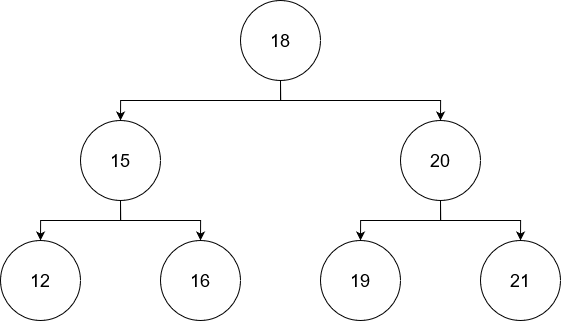

The diagram above was exported from draw.io. Its source (the exported page's mxGraphModel, read from the mxfile embedded in the PNG):
<mxGraphModel dx="2333" dy="1196" grid="1" gridSize="10" guides="1" tooltips="1" connect="1" arrows="1" fold="1" page="1" pageScale="1" pageWidth="827" pageHeight="1169" math="0" shadow="0">
  <root>
    <mxCell id="0" />
    <mxCell id="1" parent="0" />
    <mxCell id="8vt5aUEB9jVg0dbngsS0-19" style="edgeStyle=orthogonalEdgeStyle;rounded=0;orthogonalLoop=1;jettySize=auto;html=1;exitX=0.5;exitY=1;exitDx=0;exitDy=0;entryX=0.5;entryY=0;entryDx=0;entryDy=0;" edge="1" parent="1" source="8vt5aUEB9jVg0dbngsS0-1" target="8vt5aUEB9jVg0dbngsS0-3">
      <mxGeometry relative="1" as="geometry" />
    </mxCell>
    <mxCell id="8vt5aUEB9jVg0dbngsS0-20" style="edgeStyle=orthogonalEdgeStyle;rounded=0;orthogonalLoop=1;jettySize=auto;html=1;exitX=0.5;exitY=1;exitDx=0;exitDy=0;entryX=0.5;entryY=0;entryDx=0;entryDy=0;" edge="1" parent="1" source="8vt5aUEB9jVg0dbngsS0-1" target="8vt5aUEB9jVg0dbngsS0-2">
      <mxGeometry relative="1" as="geometry" />
    </mxCell>
    <mxCell id="8vt5aUEB9jVg0dbngsS0-1" value="&lt;font style=&quot;font-size: 18px;&quot;&gt;18&lt;/font&gt;" style="ellipse;whiteSpace=wrap;html=1;aspect=fixed;" vertex="1" parent="1">
      <mxGeometry x="360" y="80" width="80" height="80" as="geometry" />
    </mxCell>
    <mxCell id="8vt5aUEB9jVg0dbngsS0-23" style="edgeStyle=orthogonalEdgeStyle;rounded=0;orthogonalLoop=1;jettySize=auto;html=1;exitX=0.5;exitY=1;exitDx=0;exitDy=0;entryX=0.5;entryY=0;entryDx=0;entryDy=0;" edge="1" parent="1" source="8vt5aUEB9jVg0dbngsS0-2" target="8vt5aUEB9jVg0dbngsS0-5">
      <mxGeometry relative="1" as="geometry" />
    </mxCell>
    <mxCell id="8vt5aUEB9jVg0dbngsS0-24" style="edgeStyle=orthogonalEdgeStyle;rounded=0;orthogonalLoop=1;jettySize=auto;html=1;exitX=0.5;exitY=1;exitDx=0;exitDy=0;entryX=0.5;entryY=0;entryDx=0;entryDy=0;" edge="1" parent="1" source="8vt5aUEB9jVg0dbngsS0-2" target="8vt5aUEB9jVg0dbngsS0-4">
      <mxGeometry relative="1" as="geometry" />
    </mxCell>
    <mxCell id="8vt5aUEB9jVg0dbngsS0-2" value="&lt;font style=&quot;font-size: 18px;&quot;&gt;20&lt;/font&gt;" style="ellipse;whiteSpace=wrap;html=1;aspect=fixed;" vertex="1" parent="1">
      <mxGeometry x="520" y="200" width="80" height="80" as="geometry" />
    </mxCell>
    <mxCell id="8vt5aUEB9jVg0dbngsS0-21" style="edgeStyle=orthogonalEdgeStyle;rounded=0;orthogonalLoop=1;jettySize=auto;html=1;exitX=0.5;exitY=1;exitDx=0;exitDy=0;entryX=0.5;entryY=0;entryDx=0;entryDy=0;" edge="1" parent="1" source="8vt5aUEB9jVg0dbngsS0-3" target="8vt5aUEB9jVg0dbngsS0-6">
      <mxGeometry relative="1" as="geometry" />
    </mxCell>
    <mxCell id="8vt5aUEB9jVg0dbngsS0-22" style="edgeStyle=orthogonalEdgeStyle;rounded=0;orthogonalLoop=1;jettySize=auto;html=1;exitX=0.5;exitY=1;exitDx=0;exitDy=0;entryX=0.5;entryY=0;entryDx=0;entryDy=0;" edge="1" parent="1" source="8vt5aUEB9jVg0dbngsS0-3" target="8vt5aUEB9jVg0dbngsS0-7">
      <mxGeometry relative="1" as="geometry" />
    </mxCell>
    <mxCell id="8vt5aUEB9jVg0dbngsS0-3" value="&lt;font style=&quot;font-size: 18px;&quot;&gt;15&lt;/font&gt;" style="ellipse;whiteSpace=wrap;html=1;aspect=fixed;" vertex="1" parent="1">
      <mxGeometry x="200" y="200" width="80" height="80" as="geometry" />
    </mxCell>
    <mxCell id="8vt5aUEB9jVg0dbngsS0-4" value="&lt;font style=&quot;font-size: 18px;&quot;&gt;21&lt;/font&gt;" style="ellipse;whiteSpace=wrap;html=1;aspect=fixed;" vertex="1" parent="1">
      <mxGeometry x="600" y="320" width="80" height="80" as="geometry" />
    </mxCell>
    <mxCell id="8vt5aUEB9jVg0dbngsS0-5" value="&lt;font style=&quot;font-size: 18px;&quot;&gt;19&lt;/font&gt;" style="ellipse;whiteSpace=wrap;html=1;aspect=fixed;" vertex="1" parent="1">
      <mxGeometry x="440" y="320" width="80" height="80" as="geometry" />
    </mxCell>
    <mxCell id="8vt5aUEB9jVg0dbngsS0-6" value="&lt;font style=&quot;font-size: 18px;&quot;&gt;12&lt;/font&gt;" style="ellipse;whiteSpace=wrap;html=1;aspect=fixed;" vertex="1" parent="1">
      <mxGeometry x="120" y="320" width="80" height="80" as="geometry" />
    </mxCell>
    <mxCell id="8vt5aUEB9jVg0dbngsS0-7" value="&lt;font style=&quot;font-size: 18px;&quot;&gt;16&lt;/font&gt;" style="ellipse;whiteSpace=wrap;html=1;aspect=fixed;" vertex="1" parent="1">
      <mxGeometry x="280" y="320" width="80" height="80" as="geometry" />
    </mxCell>
  </root>
</mxGraphModel>